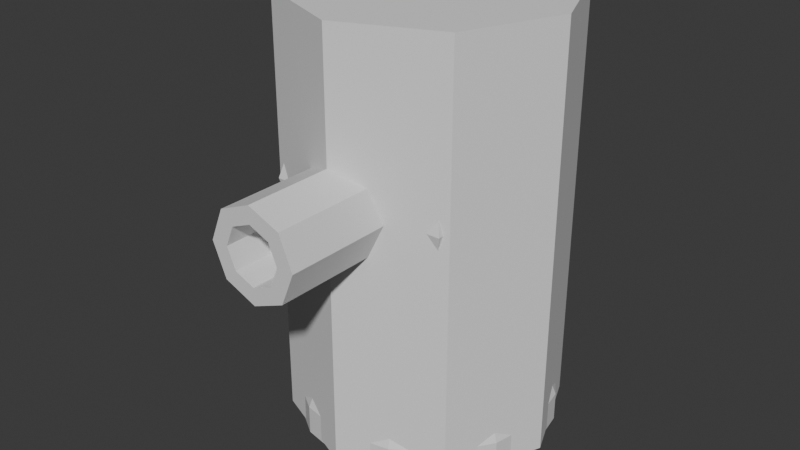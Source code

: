 # Source: tower.blend  (saved by Blender 4.0.36; exported with 4.5.12 LTS)
import bpy
from mathutils import Matrix  # noqa: F401  (used for matrix-valued properties, if any)

bpy.ops.wm.read_factory_settings(use_empty=True)
scene = bpy.context.scene
scene.name = 'Scene'

# ---- collections
col_collection = bpy.data.collections.new('Collection'); scene.collection.children.link(col_collection)
col_enemy = bpy.data.collections.new('enemy'); scene.collection.children.link(col_enemy)

# ---- materials (node trees are filled in below, after node groups)
mat_tower_base = bpy.data.materials.new('Tower_Base')
mat_tower_base.use_transparent_shadow = False
mat_tower1 = bpy.data.materials.new('Tower1')
mat_tower1.use_transparent_shadow = False

# ---- material node trees
mat_tower_base.use_nodes = True; mat_tower_base.node_tree.nodes.clear()
_N = mat_tower_base.node_tree.nodes; _L = mat_tower_base.node_tree.links
n0 = _N.new('ShaderNodeBsdfPrincipled'); n0.name = 'Principled BSDF'; n0.location = (10, 300)
n0.inputs[3].default_value = 1.45
n1 = _N.new('ShaderNodeOutputMaterial'); n1.name = 'Material Output'; n1.location = (300, 300)
_L.new(n0.outputs[0], n1.inputs[0])
n1.is_active_output = True
mat_tower1.use_nodes = True; mat_tower1.node_tree.nodes.clear()
_N = mat_tower1.node_tree.nodes; _L = mat_tower1.node_tree.links
n0 = _N.new('ShaderNodeBsdfPrincipled'); n0.name = 'Principled BSDF'; n0.location = (10, 300)
n0.inputs[3].default_value = 1.45
n1 = _N.new('ShaderNodeOutputMaterial'); n1.name = 'Material Output'; n1.location = (300, 300)
_L.new(n0.outputs[0], n1.inputs[0])
n1.is_active_output = True

# ---- world
world_world = bpy.data.worlds.new('World'); scene.world = world_world
world_world.use_nodes = True; world_world.node_tree.nodes.clear()
_N = world_world.node_tree.nodes; _L = world_world.node_tree.links
n0 = _N.new('ShaderNodeOutputWorld'); n0.name = 'World Output'; n0.location = (300, 300)
n1 = _N.new('ShaderNodeBackground'); n1.name = 'Background'; n1.location = (10, 300)
n1.inputs[0].default_value = (0.05088, 0.05088, 0.05088, 1.0)
_L.new(n1.outputs[0], n0.inputs[0])
n0.is_active_output = True
world_world.color = (0.05088, 0.05088, 0.05088)
world_world.use_sun_shadow = False
world_world.sun_shadow_jitter_overblur = 0.0

# ---- meshes
me_cylinder_001 = bpy.data.meshes.new('Cylinder.001')
me_cylinder_001.from_pydata([(-6.277e-09, 1.199, 0.2523), (-9.047e-09, 0.5569, 0.5549), (0.4588, 1.108, 0.2523), (0.2131, 0.5145, 0.5549), (0.8477, 0.8477, 0.2523), (0.3938, 0.3938, 0.5549), (1.108, 0.4588, 0.2523), (0.5145, 0.2131, 0.5549), (1.199, 1.775e-09, 0.2523), (0.5569, -3.485e-09, 0.5549), (1.108, -0.4588, 0.2523), (0.5145, -0.2131, 0.5549), (0.8477, -0.8477, 0.2523), (0.3938, -0.3938, 0.5549), (0.4588, -1.108, 0.2523), (0.2131, -0.5145, 0.5549), (-6.277e-09, -1.199, 0.2523), (-9.047e-09, -0.5569, 0.5549), (-0.4588, -1.108, 0.2523), (-0.2131, -0.5145, 0.5549), (-0.8477, -0.8477, 0.2523), (-0.3938, -0.3938, 0.5549), (-1.108, -0.4588, 0.2523), (-0.5145, -0.2131, 0.5549), (-1.199, 1.775e-09, 0.2523), (-0.5569, -3.485e-09, 0.5549), (-1.108, 0.4588, 0.2523), (-0.5145, 0.2131, 0.5549), (-0.8477, 0.8477, 0.2523), (-0.3938, 0.3938, 0.5549), (-0.4588, 1.108, 0.2523), (-0.2131, 0.5145, 0.5549), (0.4103, 0.9904, 0.5549), (-8.166e-09, 1.072, 0.5549), (0.758, 0.758, 0.5549), (0.9904, 0.4103, 0.5549), (1.072, 3.578e-10, 0.5549), (0.9904, -0.4103, 0.5549), (0.758, -0.758, 0.5549), (0.4103, -0.9904, 0.5549), (-8.166e-09, -1.072, 0.5549), (-0.4103, -0.9904, 0.5549), (-0.758, -0.758, 0.5549), (-0.9904, -0.4103, 0.5549), (-1.072, 3.578e-10, 0.5549), (-0.9904, 0.4103, 0.5549), (-0.758, 0.758, 0.5549), (-0.4103, 0.9904, 0.5549), (-6.277e-09, 1.199, -0.01916), (0.4588, 1.108, -0.01916), (0.8477, 0.8477, -0.01916), (1.108, 0.4588, -0.01916), (1.199, 1.775e-09, -0.01916), (1.108, -0.4588, -0.01916), (0.8477, -0.8477, -0.01916), (0.4588, -1.108, -0.01916), (-6.277e-09, -1.199, -0.01916), (-0.4588, -1.108, -0.01916), (-0.8477, -0.8477, -0.01916), (-1.108, -0.4588, -0.01916), (-1.199, 1.775e-09, -0.01916), (-1.108, 0.4588, -0.01916), (-0.8477, 0.8477, -0.01916), (-0.4588, 1.108, -0.01916), (0.1999, 0.4827, 0.4886), (-9.063e-09, 0.5225, 0.4886), (0.3694, 0.3694, 0.4886), (0.4827, 0.1999, 0.4886), (0.5225, -3.27e-09, 0.4886), (0.4827, -0.1999, 0.4886), (0.3694, -0.3694, 0.4886), (0.1999, -0.4827, 0.4886), (-9.063e-09, -0.5225, 0.4886), (-0.1999, -0.4827, 0.4886), (-0.3694, -0.3694, 0.4886), (-0.4827, -0.1999, 0.4886), (-0.5225, -3.27e-09, 0.4886), (-0.4827, 0.1999, 0.4886), (-0.3694, 0.3694, 0.4886), (-0.1999, 0.4827, 0.4886)], [], [(0, 33, 32, 2), (2, 32, 34, 4), (4, 34, 35, 6), (6, 35, 36, 8), (8, 36, 37, 10), (10, 37, 38, 12), (12, 38, 39, 14), (14, 39, 40, 16), (16, 40, 41, 18), (18, 41, 42, 20), (20, 42, 43, 22), (22, 43, 44, 24), (24, 44, 45, 26), (26, 45, 46, 28), (28, 46, 47, 30), (30, 47, 33, 0), (4, 6, 51, 50), (1, 3, 32, 33), (3, 5, 34, 32), (5, 7, 35, 34), (7, 9, 36, 35), (9, 11, 37, 36), (11, 13, 38, 37), (13, 15, 39, 38), (15, 17, 40, 39), (17, 19, 41, 40), (19, 21, 42, 41), (21, 23, 43, 42), (23, 25, 44, 43), (25, 27, 45, 44), (27, 29, 46, 45), (29, 31, 47, 46), (31, 1, 33, 47), (48, 49, 50, 51, 52, 53, 54, 55, 56, 57, 58, 59, 60, 61, 62, 63), (14, 16, 56, 55), (0, 2, 49, 48), (24, 26, 61, 60), (10, 12, 54, 53), (20, 22, 59, 58), (30, 0, 48, 63), (6, 8, 52, 51), (16, 18, 57, 56), (26, 28, 62, 61), (2, 4, 50, 49), (12, 14, 55, 54), (22, 24, 60, 59), (8, 10, 53, 52), (18, 20, 58, 57), (28, 30, 63, 62), (25, 23, 75, 76), (64, 65, 79, 78, 77, 76, 75, 74, 73, 72, 71, 70, 69, 68, 67, 66), (11, 9, 68, 69), (27, 25, 76, 77), (13, 11, 69, 70), (29, 27, 77, 78), (15, 13, 70, 71), (31, 29, 78, 79), (17, 15, 71, 72), (3, 1, 65, 64), (1, 31, 79, 65), (19, 17, 72, 73), (5, 3, 64, 66), (21, 19, 73, 74), (7, 5, 66, 67), (23, 21, 74, 75), (9, 7, 67, 68)])
_uv = me_cylinder_001.uv_layers.new(name='UVMap')
_uv.uv.foreach_set('vector', [0.7368, 0.2758, 0.7348, 0.3469, 0.6434, 0.3513, 0.6346, 0.2808, 0.6346, 0.2808, 0.6434, 0.3513, 0.5593, 0.3638, 0.5405, 0.2948, 0.009189, 0.6102, 0.02461, 0.5403, 0.1092, 0.5488, 0.1038, 0.6197, 0.1038, 0.6197, 0.1092, 0.5488, 0.2008, 0.5488, 0.2062, 0.6197, 0.2062, 0.6197, 0.2008, 0.5488, 0.2854, 0.5403, 0.3008, 0.6102, 0.4478, 0.7949, 0.428, 0.8639, 0.3626, 0.8513, 0.3746, 0.7808, 0.3746, 0.7808, 0.3626, 0.8513, 0.2777, 0.8469, 0.2797, 0.7759, 0.2797, 0.7759, 0.2777, 0.8469, 0.1863, 0.8513, 0.1774, 0.7808, 0.1774, 0.7808, 0.1863, 0.8513, 0.1022, 0.8639, 0.0834, 0.7949, 0.4611, 0.07573, 0.4842, 0.007737, 0.5489, 0.02345, 0.5335, 0.09331, 0.5335, 0.09331, 0.5489, 0.02345, 0.6335, 0.03196, 0.6281, 0.1028, 0.6281, 0.1028, 0.6335, 0.03196, 0.7251, 0.03196, 0.7305, 0.1028, 0.7305, 0.1028, 0.7251, 0.03196, 0.8097, 0.02345, 0.8251, 0.09331, 0.8251, 0.09331, 0.8097, 0.02345, 0.8744, 0.007737, 0.8975, 0.07573, 0.9049, 0.2948, 0.8852, 0.3638, 0.8197, 0.3513, 0.8318, 0.2808, 0.8318, 0.2808, 0.8197, 0.3513, 0.7348, 0.3469, 0.7368, 0.2758, 0.009189, 0.6102, 0.1038, 0.6197, 0.1038, 0.6773, 0.009189, 0.6678, 0.7402, 0.6445, 0.7402, 0.5969, 0.8508, 0.5749, 0.8508, 0.6665, 0.7402, 0.5969, 0.722, 0.553, 0.8158, 0.4903, 0.8508, 0.5749, 0.722, 0.553, 0.6884, 0.5193, 0.7511, 0.4256, 0.8158, 0.4903, 0.6884, 0.5193, 0.6445, 0.5011, 0.6665, 0.3905, 0.7511, 0.4256, 0.6445, 0.5011, 0.5969, 0.5011, 0.5749, 0.3905, 0.6665, 0.3905, 0.5969, 0.5011, 0.553, 0.5193, 0.4903, 0.4256, 0.5749, 0.3905, 0.553, 0.5193, 0.5193, 0.553, 0.4256, 0.4903, 0.4903, 0.4256, 0.5193, 0.553, 0.5011, 0.5969, 0.3905, 0.5749, 0.4256, 0.4903, 0.5011, 0.5969, 0.5011, 0.6445, 0.3905, 0.6665, 0.3905, 0.5749, 0.5011, 0.6445, 0.5193, 0.6884, 0.4256, 0.7511, 0.3905, 0.6665, 0.5193, 0.6884, 0.553, 0.722, 0.4903, 0.8158, 0.4256, 0.7511, 0.553, 0.722, 0.5969, 0.7402, 0.5749, 0.8508, 0.4903, 0.8158, 0.5969, 0.7402, 0.6445, 0.7402, 0.6665, 0.8508, 0.5749, 0.8508, 0.6445, 0.7402, 0.6884, 0.722, 0.7511, 0.8158, 0.6665, 0.8508, 0.6884, 0.722, 0.722, 0.6884, 0.8158, 0.7511, 0.7511, 0.8158, 0.722, 0.6884, 0.7402, 0.6445, 0.8508, 0.6665, 0.8158, 0.7511, 0.3163, 0.007691, 0.4109, 0.04687, 0.4833, 0.1193, 0.5224, 0.2139, 0.5224, 0.3163, 0.4833, 0.4109, 0.4109, 0.4833, 0.3163, 0.5224, 0.2139, 0.5224, 0.1193, 0.4833, 0.04687, 0.4109, 0.007691, 0.3163, 0.007691, 0.2139, 0.04687, 0.1193, 0.1193, 0.04687, 0.2139, 0.007691, 0.2797, 0.7759, 0.1774, 0.7808, 0.1746, 0.7232, 0.2769, 0.7183, 0.7368, 0.2758, 0.6346, 0.2808, 0.6318, 0.2232, 0.7341, 0.2182, 0.7305, 0.1028, 0.8251, 0.09331, 0.8251, 0.151, 0.7305, 0.1605, 0.3008, 0.6102, 0.3732, 0.5926, 0.3732, 0.6502, 0.3008, 0.6678, 0.5335, 0.09331, 0.6281, 0.1028, 0.6281, 0.1605, 0.5335, 0.151, 0.8318, 0.2808, 0.7368, 0.2758, 0.7341, 0.2182, 0.829, 0.2232, 0.1038, 0.6197, 0.2062, 0.6197, 0.2062, 0.6773, 0.1038, 0.6773, 0.1774, 0.7808, 0.0834, 0.7949, 0.08062, 0.7373, 0.1746, 0.7232, 0.8251, 0.09331, 0.8975, 0.07573, 0.8975, 0.1334, 0.8251, 0.151, 0.6346, 0.2808, 0.5405, 0.2948, 0.5378, 0.2372, 0.6318, 0.2232, 0.3746, 0.7808, 0.2797, 0.7759, 0.2769, 0.7183, 0.3719, 0.7232, 0.6281, 0.1028, 0.7305, 0.1028, 0.7305, 0.1605, 0.6281, 0.1605, 0.2062, 0.6197, 0.3008, 0.6102, 0.3008, 0.6678, 0.2062, 0.6773, 0.0834, 0.7949, 0.01193, 0.8159, 0.00915, 0.7583, 0.08062, 0.7373, 0.9049, 0.2948, 0.8318, 0.2808, 0.829, 0.2232, 0.9022, 0.2372, 0.6605, 0.5992, 0.6582, 0.6467, 0.6424, 0.6445, 0.6446, 0.5999, 0.7854, 0.8169, 0.8169, 0.7854, 0.8582, 0.7683, 0.9028, 0.7683, 0.944, 0.7854, 0.9756, 0.8169, 0.9926, 0.8582, 0.9926, 0.9028, 0.9756, 0.944, 0.944, 0.9756, 0.9028, 0.9926, 0.8582, 0.9926, 0.8169, 0.9756, 0.7854, 0.944, 0.7683, 0.9028, 0.7683, 0.8582, 0.5836, 0.57, 0.5859, 0.6141, 0.57, 0.6148, 0.5678, 0.5734, 0.6582, 0.5551, 0.6605, 0.5992, 0.6446, 0.5999, 0.6424, 0.5585, 0.5771, 0.536, 0.5836, 0.57, 0.5678, 0.5734, 0.5617, 0.5415, 0.6517, 0.5211, 0.6582, 0.5551, 0.6424, 0.5585, 0.6363, 0.5266, 0.5625, 0.1974, 0.5286, 0.1908, 0.5341, 0.1754, 0.566, 0.1816, 0.6209, 0.643, 0.6144, 0.6866, 0.599, 0.6817, 0.6051, 0.6407, 0.6066, 0.1996, 0.5625, 0.1974, 0.566, 0.1816, 0.6073, 0.1837, 0.6209, 0.5513, 0.6232, 0.5954, 0.6073, 0.5962, 0.6051, 0.5548, 0.6232, 0.5954, 0.6209, 0.643, 0.6051, 0.6407, 0.6073, 0.5962, 0.6542, 0.1974, 0.6066, 0.1996, 0.6073, 0.1837, 0.6519, 0.1816, 0.6144, 0.5174, 0.6209, 0.5513, 0.6051, 0.5548, 0.599, 0.5229, 0.6978, 0.1908, 0.6542, 0.1974, 0.6519, 0.1816, 0.6929, 0.1754, 0.5836, 0.6616, 0.5771, 0.7053, 0.5617, 0.7004, 0.5678, 0.6594, 0.6582, 0.6467, 0.6517, 0.6904, 0.6363, 0.6854, 0.6424, 0.6445, 0.5859, 0.6141, 0.5836, 0.6616, 0.5678, 0.6594, 0.57, 0.6148])
me_cylinder_001.materials.append(mat_tower_base)
me_cylinder_001.update()
me_cylinder_002 = bpy.data.meshes.new('Cylinder.002')
me_cylinder_002.from_pydata([(-9.119e-10, 0.5187, -0.03821), (0.1985, 0.4792, -0.03821), (0.3668, 0.3668, -0.03821), (0.4792, 0.1985, -0.03821), (0.5187, -2.736e-09, -0.03821), (0.4792, -0.1985, -0.03821), (0.3668, -0.3668, -0.03821), (0.1985, -0.4792, -0.03821), (-9.119e-10, -0.5187, -0.03821), (-0.1985, -0.4792, -0.03821), (-0.3668, -0.3668, -0.03821), (-0.4792, -0.1985, -0.03821), (-0.5187, -2.736e-09, -0.03821), (-0.4792, 0.1985, -0.03821), (-0.3668, 0.3668, -0.03821), (-0.1985, 0.4792, -0.03821), (0.1985, 0.4792, 1.313), (5.564e-09, 0.5187, 1.313), (0.3668, 0.3668, 1.313), (0.4792, 0.1985, 1.313), (0.5187, -2.736e-09, 1.313), (0.4792, -0.1985, 1.313), (0.3668, -0.3668, 1.313), (0.1985, -0.4792, 1.313), (5.564e-09, -0.5187, 1.313), (-0.1985, -0.4792, 1.313), (-0.3668, -0.3668, 1.313), (-0.4792, -0.1985, 1.313), (-0.5187, -2.736e-09, 1.313), (-0.4792, 0.1985, 1.313), (-0.3668, 0.3668, 1.313), (-0.1985, 0.4792, 1.313), (-0.6946, -0.7952, 2.479), (-0.6946, 0.7744, 2.479), (0.6946, -0.7952, 2.479), (0.6946, 0.7744, 2.479), (-0.6946, 0.7744, 1.269), (-0.6946, -0.7952, 1.269), (0.6946, 0.7744, 1.269), (0.6946, -0.7952, 1.269), (-0.842, -0.9617, 1.874), (-0.842, 0.9409, 1.874), (0.842, 0.9409, 1.874), (0.842, -0.9617, 1.874), (-0.5259, -0.6482, 2.732), (-0.5259, 0.642, 2.732), (0.5259, -0.6482, 2.732), (0.5259, 0.642, 2.732), (2.165e-09, -0.7076, 2.303), (2.165e-09, -2.067, 2.149), (0.292, -0.7076, 2.182), (0.183, -2.067, 2.073), (0.413, -0.7076, 1.89), (0.2588, -2.067, 1.89), (0.292, -0.7076, 1.598), (0.183, -2.067, 1.707), (2.165e-09, -0.7076, 1.477), (2.165e-09, -2.067, 1.631), (-0.292, -0.7076, 1.598), (-0.183, -2.067, 1.707), (-0.413, -0.7076, 1.89), (-0.2588, -2.067, 1.89), (-0.292, -0.7076, 2.182), (-0.183, -2.067, 2.073), (0.292, -2.067, 2.182), (2.165e-09, -2.067, 2.303), (0.413, -2.067, 1.89), (0.292, -2.067, 1.598), (2.165e-09, -2.067, 1.477), (-0.292, -2.067, 1.598), (-0.413, -2.067, 1.89), (-0.292, -2.067, 2.182), (0.183, -1.701, 2.073), (2.165e-09, -1.701, 2.149), (0.2588, -1.701, 1.89), (0.183, -1.701, 1.707), (2.165e-09, -1.701, 1.631), (-0.183, -1.701, 1.707), (-0.2588, -1.701, 1.89), (-0.183, -1.701, 2.073), (-0.5259, -0.6482, 2.274), (-0.5259, 0.642, 2.274), (0.5259, 0.642, 2.274), (0.5259, -0.6482, 2.274)], [], [(4, 3, 19, 20), (12, 11, 27, 28), (5, 4, 20, 21), (13, 12, 28, 29), (6, 5, 21, 22), (14, 13, 29, 30), (7, 6, 22, 23), (15, 14, 30, 31), (8, 7, 23, 24), (1, 0, 17, 16), (0, 15, 31, 17), (9, 8, 24, 25), (2, 1, 16, 18), (10, 9, 25, 26), (3, 2, 18, 19), (11, 10, 26, 27), (40, 32, 33, 41), (41, 33, 35, 42), (42, 35, 34, 43), (43, 34, 32, 40), (35, 33, 32, 34), (37, 36, 38, 39), (39, 43, 40, 37), (38, 42, 43, 39), (36, 41, 42, 38), (37, 40, 41, 36), (80, 44, 45, 81), (81, 45, 47, 82), (82, 47, 46, 83), (83, 46, 44, 80), (47, 45, 44, 46), (48, 65, 64, 50), (50, 64, 66, 52), (52, 66, 67, 54), (54, 67, 68, 56), (56, 68, 69, 58), (58, 69, 70, 60), (49, 63, 79, 73), (60, 70, 71, 62), (62, 71, 65, 48), (49, 51, 64, 65), (51, 53, 66, 64), (53, 55, 67, 66), (55, 57, 68, 67), (57, 59, 69, 68), (59, 61, 70, 69), (61, 63, 71, 70), (63, 49, 65, 71), (72, 73, 79, 78, 77, 76, 75, 74), (61, 59, 77, 78), (57, 55, 75, 76), (53, 51, 72, 74), (63, 61, 78, 79), (59, 57, 76, 77), (55, 53, 74, 75), (51, 49, 73, 72)])
_uv = me_cylinder_002.uv_layers.new(name='UVMap')
_uv.uv.foreach_set('vector', [0.5687, 0.8541, 0.5319, 0.8541, 0.5319, 0.6059, 0.5687, 0.6059, 0.8757, 0.2482, 0.8389, 0.2482, 0.8389, 0.0, 0.8757, 0.0, 0.6046, 0.8541, 0.5687, 0.8541, 0.5687, 0.6059, 0.6046, 0.6059, 0.9117, 0.2482, 0.8757, 0.2482, 0.8757, 0.0, 0.9117, 0.0, 0.6343, 0.8541, 0.6046, 0.8541, 0.6046, 0.6059, 0.6343, 0.6059, 0.03434, 0.9062, 0.0, 0.9062, 0.0, 0.658, 0.03434, 0.658, 0.3604, 0.8852, 0.3295, 0.8852, 0.3295, 0.637, 0.3604, 0.637, 0.07151, 0.9062, 0.03434, 0.9062, 0.03434, 0.658, 0.07151, 0.658, 0.3969, 0.8852, 0.3604, 0.8852, 0.3604, 0.637, 0.3969, 0.637, 0.1321, 0.9062, 0.1058, 0.9062, 0.1058, 0.658, 0.1321, 0.658, 0.1058, 0.9062, 0.07151, 0.9062, 0.07151, 0.658, 0.1058, 0.658, 0.4333, 0.8852, 0.3969, 0.8852, 0.3969, 0.637, 0.4333, 0.637, 0.4998, 0.8541, 0.4774, 0.8541, 0.4774, 0.6059, 0.4998, 0.6059, 0.4642, 0.8852, 0.4333, 0.8852, 0.4333, 0.637, 0.4642, 0.637, 0.5319, 0.8541, 0.4998, 0.8541, 0.4998, 0.6059, 0.5319, 0.6059, 0.8389, 0.2482, 0.8069, 0.2482, 0.8069, 0.0, 0.8389, 0.0, 0.1111, 0.3488, 1.398e-08, 0.3199, 1.404e-09, 0.03212, 0.1111, 6.089e-09, 0.5885, 0.6059, 0.4774, 0.6004, 0.4774, 0.3883, 0.5885, 0.3488, 0.3334, 0.3488, 0.2222, 0.3199, 0.2222, 0.03212, 0.3334, -1.457e-08, 0.1111, 0.658, 1.36e-08, 0.631, 2.447e-09, 0.3759, 0.1111, 0.3488, 0.4774, 0.637, 0.2222, 0.637, 0.2222, 0.3488, 0.4774, 0.3488, 0.6996, -1.095e-08, 0.6996, 0.2882, 0.4445, 0.2882, 0.4445, -1.095e-08, 0.2222, 0.631, 0.1111, 0.658, 0.1111, 0.3488, 0.2222, 0.3759, 0.4445, 0.3199, 0.3334, 0.3488, 0.3334, -1.457e-08, 0.4445, 0.03212, 0.6996, 0.6004, 0.5885, 0.6059, 0.5885, 0.3488, 0.6996, 0.3883, 0.2222, 0.3199, 0.1111, 0.3488, 0.1111, 6.089e-09, 0.2222, 0.03212, 0.891, 0.7752, 0.8069, 0.7752, 0.8069, 0.5387, 0.891, 0.5387, 0.7837, 0.9489, 0.6996, 0.9489, 0.6996, 0.7883, 0.7837, 0.7883, 0.2163, 0.8946, 0.1321, 0.8946, 0.1321, 0.658, 0.2163, 0.658, 0.891, 0.9684, 0.8069, 0.9684, 0.8069, 0.7752, 0.891, 0.7752, 1.0, 0.4874, 0.8069, 0.4874, 0.8069, 0.2505, 1.0, 0.2505, 0.2759, 0.8866, 0.2759, 0.637, 0.3295, 0.637, 0.3295, 0.8866, 0.8069, 3.527e-08, 0.8069, 0.2492, 0.7532, 0.2505, 0.7532, 0.001306, 0.7532, 0.001306, 0.7532, 0.2505, 0.6996, 0.2492, 0.6996, 8.688e-09, 0.6996, 0.7883, 0.6996, 0.5387, 0.7532, 0.5387, 0.7532, 0.7883, 0.7532, 0.7883, 0.7532, 0.5387, 0.8069, 0.5387, 0.8069, 0.7883, 0.8069, 0.2895, 0.8069, 0.5387, 0.7532, 0.5374, 0.7532, 0.2882, 0.9246, 0.5387, 0.9582, 0.5387, 0.9582, 0.6059, 0.9246, 0.6059, 0.7532, 0.2882, 0.7532, 0.5374, 0.6996, 0.5387, 0.6996, 0.2895, 0.2222, 0.8866, 0.2222, 0.637, 0.2759, 0.637, 0.2759, 0.8866, 0.5035, 0.906, 0.5035, 0.9423, 0.4774, 0.9532, 0.4774, 0.8951, 0.5035, 0.9423, 0.5292, 0.9681, 0.5184, 0.9942, 0.4774, 0.9532, 0.5292, 0.9681, 0.5656, 0.9681, 0.5765, 0.9942, 0.5184, 0.9942, 0.5656, 0.9681, 0.5913, 0.9423, 0.6175, 0.9532, 0.5765, 0.9942, 0.5913, 0.9423, 0.5913, 0.906, 0.6175, 0.8951, 0.6175, 0.9532, 0.5913, 0.906, 0.5656, 0.8802, 0.5765, 0.8541, 0.6175, 0.8951, 0.5656, 0.8802, 0.5292, 0.8802, 0.5184, 0.8541, 0.5765, 0.8541, 0.5292, 0.8802, 0.5035, 0.906, 0.4774, 0.8951, 0.5184, 0.8541, 0.3295, 0.9473, 0.3295, 0.9109, 0.3552, 0.8852, 0.3916, 0.8852, 0.4173, 0.9109, 0.4173, 0.9473, 0.3916, 0.973, 0.3552, 0.973, 0.6511, 0.8549, 0.6847, 0.8541, 0.6847, 0.9212, 0.6511, 0.922, 0.9246, 0.6059, 0.9582, 0.6059, 0.9582, 0.6732, 0.9246, 0.6732, 0.2558, 0.9546, 0.2222, 0.9537, 0.2222, 0.8866, 0.2558, 0.8874, 0.6175, 0.8541, 0.6511, 0.8549, 0.6511, 0.922, 0.6175, 0.9212, 0.891, 0.6059, 0.9246, 0.6059, 0.9246, 0.6732, 0.891, 0.6732, 0.2894, 0.9537, 0.2558, 0.9546, 0.2558, 0.8874, 0.2894, 0.8866, 0.891, 0.5387, 0.9246, 0.5387, 0.9246, 0.6059, 0.891, 0.6059])
me_cylinder_002.materials.append(mat_tower1)
me_cylinder_002.update()
me_cylinder_006 = bpy.data.meshes.new('Cylinder.006')
me_cylinder_006.from_pydata([(-0.8916, 0.8916, 3.892), (-1.261, -1.762e-07, 3.892), (-0.8916, -0.8916, 3.892), (-1.167e-08, -1.261, 3.892), (0.8916, -0.8916, 3.892), (1.261, -1.762e-07, 3.892), (-1.167e-08, 1.261, 3.892), (0.8916, 0.8916, 3.892), (-4.534e-09, 1.261, 0.0), (0.8916, 0.8916, 0.0), (1.261, -1.762e-07, 0.0), (0.8916, -0.8916, 0.0), (-4.534e-09, -1.261, 0.0), (-0.8916, -0.8916, 0.0), (-1.261, -1.762e-07, 0.0), (-0.8916, 0.8916, 0.0)], [], [(13, 12, 3, 2), (15, 14, 1, 0), (10, 9, 7, 5), (12, 11, 4, 3), (7, 6, 0, 1, 2, 3, 4, 5), (9, 10, 11, 12, 13, 14, 15, 8), (11, 10, 5, 4), (9, 8, 6, 7), (8, 15, 0, 6), (14, 13, 2, 1)])
_uv = me_cylinder_006.uv_layers.new(name='UVMap')
_uv.uv.foreach_set('vector', [0.0, 0.0, 0.0, 0.0, 0.0, 0.0, 0.0, 0.0, 0.0, 0.0, 0.0, 0.0, 0.0, 0.0, 0.0, 0.0, 0.0, 0.0, 0.0, 0.0, 0.0, 0.0, 0.0, 0.0, 0.0, 0.0, 0.0, 0.0, 0.0, 0.0, 0.0, 0.0, 0.0, 0.0, 0.0, 0.0, 0.0, 0.0, 0.0, 0.0, 0.0, 0.0, 0.0, 0.0, 0.0, 0.0, 0.0, 0.0, 0.0, 0.0, 0.0, 0.0, 0.0, 0.0, 0.0, 0.0, 0.0, 0.0, 0.0, 0.0, 0.0, 0.0, 0.0, 0.0, 0.0, 0.0, 0.0, 0.0, 0.0, 0.0, 0.0, 0.0, 0.0, 0.0, 0.0, 0.0, 0.0, 0.0, 0.0, 0.0, 0.0, 0.0, 0.0, 0.0, 0.0, 0.0, 0.0, 0.0, 0.0, 0.0, 0.0, 0.0, 0.0, 0.0, 0.0, 0.0])
me_cylinder_006.update()

# ---- objects
ob_tower_base = bpy.data.objects.new('Tower_base', me_cylinder_001)
ob_tower1 = bpy.data.objects.new('Tower1', me_cylinder_002)
ob_enemy = bpy.data.objects.new('Enemy', me_cylinder_006)

# ---- transforms, parenting, visibility, modifiers, constraints
ob_tower_base.location = (0.0, 0.0, 0.0)
ob_tower1.location = (0.0, 0.0, 0.4441)
ob_enemy.location = (0.0, 0.0, 0.0)

# ---- collection membership
col_collection.objects.link(ob_tower_base)
col_collection.objects.link(ob_tower1)
col_enemy.objects.link(ob_enemy)

# ---- scene / render settings (as saved in the file)
scene.frame_start = 1; scene.frame_end = 250; scene.frame_set(0)
scene.render.engine = 'BLENDER_EEVEE_NEXT'
scene.cycles.sampling_pattern = 'TABULATED_SOBOL'
bpy.context.view_layer.update()

# ---- added for rendering (the .blend has no active camera and no usable light): camera, sun
cam_auto = bpy.data.cameras.new('AutoCamera')
cam_auto.lens = 50.0
cam_auto.sensor_width = 36.0
cam_auto.clip_end = 1000.0
ob_auto_camera = bpy.data.objects.new('AutoCamera', cam_auto)
scene.collection.objects.link(ob_auto_camera)
ob_auto_camera.location = (5.29305, -6.7545, 6.17072)
ob_auto_camera.rotation_euler = (1.09748, -7.21219e-08, 0.694738)
scene.camera = ob_auto_camera
light_auto_sun = bpy.data.lights.new('AutoSun', 'SUN')
light_auto_sun.energy = 3.0
light_auto_sun.angle = 0.0523599
ob_auto_sun = bpy.data.objects.new('AutoSun', light_auto_sun)
scene.collection.objects.link(ob_auto_sun)
ob_auto_sun.rotation_euler = (0.872665, 0.174533, 0.523599)
bpy.context.view_layer.update()

